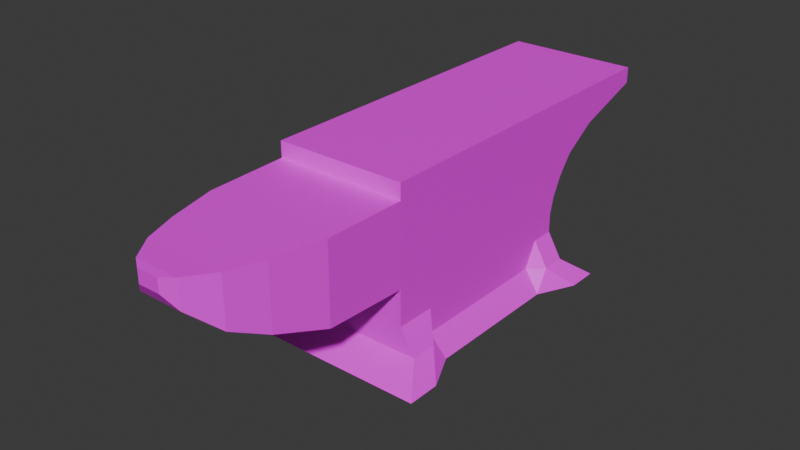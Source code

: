 # Source: anvil.blend  (saved by Blender 4.0.36; exported with 4.5.12 LTS)
import bpy
from mathutils import Matrix  # noqa: F401  (used for matrix-valued properties, if any)

bpy.ops.wm.read_factory_settings(use_empty=True)
scene = bpy.context.scene
scene.name = 'Scene'

# ---- collections
col_collection = bpy.data.collections.new('Collection'); scene.collection.children.link(col_collection)

# ---- images (referenced by path relative to the original .blend; pixels are not part of the script)
import os
ASSET_DIR = os.environ.get("B2B_ASSET_DIR", "")  # directory of the original .blend (textures are referenced by path, not embedded)
HERE = os.path.dirname(os.path.abspath(__file__))  # packed textures are extracted next to this script under _unpacked/

def load_image(name, relpath, width, height, colorspace="sRGB"):
    """Load a texture the original file referenced (path relative to the .blend, or extracted next to this script)."""
    p = next((c for c in (os.path.join(HERE, relpath), os.path.join(ASSET_DIR, relpath)) if relpath and os.path.exists(c)), "")
    if p:
        img = bpy.data.images.load(p, check_existing=True)
        img.name = name
    else:  # same state as the original file: an image datablock whose file is absent (Cycles renders it pink)
        img = bpy.data.images.new(name, width, height)
        img.source = "FILE"
        img.filepath = "//" + (relpath or name)
    img.colorspace_settings.name = colorspace
    return img
img_colorpalette_png = load_image('ColorPalette.png', 'ColorPalette.png', 1024, 1024, 'sRGB')

# ---- materials (node trees are filled in below, after node groups)
mat_material = bpy.data.materials.new('Material')
mat_material.alpha_threshold = 0.0
mat_material.use_transparent_shadow = False
mat_material.roughness = 0.5
mat_material.line_color = (0.0, 0.0, 0.0, 1.0)

# ---- material node trees
mat_material.use_nodes = True; mat_material.node_tree.nodes.clear()
_N = mat_material.node_tree.nodes; _L = mat_material.node_tree.links
n0 = _N.new('ShaderNodeOutputMaterial'); n0.name = 'Material Output'; n0.location = (300, 300)
n1 = _N.new('ShaderNodeBsdfPrincipled'); n1.name = 'Principled BSDF'; n1.location = (10, 300)
n1.inputs[3].default_value = 1.45
n2 = _N.new('ShaderNodeTexImage'); n2.name = 'Image Texture'; n2.location = (-402, 156)
n2.image = img_colorpalette_png
_L.new(n1.outputs[0], n0.inputs[0])
_L.new(n2.outputs[0], n1.inputs[0])
n0.is_active_output = True

# ---- world
world_world = bpy.data.worlds.new('World'); scene.world = world_world
world_world.use_nodes = True; world_world.node_tree.nodes.clear()
_N = world_world.node_tree.nodes; _L = world_world.node_tree.links
n0 = _N.new('ShaderNodeOutputWorld'); n0.name = 'World Output'; n0.location = (300, 300)
n1 = _N.new('ShaderNodeBackground'); n1.name = 'Background'; n1.location = (10, 300)
n1.inputs[0].default_value = (0.05088, 0.05088, 0.05088, 1.0)
_L.new(n1.outputs[0], n0.inputs[0])
n0.is_active_output = True
world_world.color = (0.05088, 0.05088, 0.05088)
world_world.use_sun_shadow = False
world_world.sun_shadow_jitter_overblur = 0.0

# ---- meshes
me_cube_001 = bpy.data.meshes.new('Cube.001')
me_cube_001.from_pydata([(-0.1322, -0.2253, 0.08641), (-0.1322, -0.2253, 0.1255), (-0.1322, 0.2253, 0.08641), (-0.1322, 0.2253, 0.1255), (0.1322, -0.2253, 0.08641), (0.1322, -0.2253, 0.1255), (0.1322, 0.2253, 0.08641), (0.1322, 0.2253, 0.1255), (-0.1322, -0.2253, 0.1587), (-0.1322, 0.234, 0.1587), (0.1322, 0.234, 0.1587), (0.1322, -0.2253, 0.1587), (-0.1322, -0.2253, 0.1957), (-0.1322, 0.2524, 0.1957), (0.1322, 0.2524, 0.1957), (0.1322, -0.2253, 0.1957), (-0.1322, -0.2253, 0.2339), (-0.1322, 0.282, 0.2339), (0.1322, 0.282, 0.2339), (0.1322, -0.2253, 0.2339), (-0.1322, -0.2253, 0.2758), (-0.1322, 0.3473, 0.2758), (0.1322, 0.3473, 0.2758), (0.1322, -0.2253, 0.2758), (-0.1322, -0.2253, 0.3202), (-0.1322, 0.4841, 0.3202), (0.1322, 0.4841, 0.3202), (0.1322, -0.2253, 0.3202), (-0.1322, -0.2253, 0.3522), (-0.1322, 0.4841, 0.3522), (0.1322, 0.4841, 0.3522), (0.1322, -0.2253, 0.3522), (-0.1322, -0.1725, 0.08641), (-0.1322, -0.1725, 0.1255), (0.1322, -0.1725, 0.08641), (0.1322, -0.1725, 0.1255), (-0.1322, -0.1714, 0.1587), (0.1322, -0.1714, 0.1587), (-0.1322, -0.1693, 0.1957), (0.1322, -0.1693, 0.1957), (-0.1322, -0.1658, 0.2339), (0.1322, -0.1658, 0.2339), (-0.1322, -0.1581, 0.2758), (0.1322, -0.1581, 0.2758), (-0.1322, -0.1421, 0.3202), (0.1322, -0.1421, 0.3202), (-0.1322, -0.1421, 0.3522), (0.1322, -0.1421, 0.3522), (-0.1322, 0.1767, 0.1255), (0.1322, 0.1767, 0.08641), (-0.1322, 0.1844, 0.1587), (-0.1322, 0.2009, 0.1957), (-0.1322, 0.2273, 0.2339), (-0.1322, 0.2855, 0.2758), (-0.1322, 0.4076, 0.3202), (-0.1322, 0.4076, 0.3522), (-0.1322, 0.1767, 0.08641), (0.1322, 0.1767, 0.1255), (0.1322, 0.1844, 0.1587), (0.1322, 0.2009, 0.1957), (0.1322, 0.2273, 0.2339), (0.1322, 0.2855, 0.2758), (0.1322, 0.4076, 0.3202), (0.1322, 0.4076, 0.3522), (-0.1613, -0.1725, 0.03593), (-0.1613, -0.2253, 0.03593), (0.1613, 0.2253, 0.03593), (-0.1613, 0.2253, 0.03593), (0.1613, 0.1767, 0.03593), (0.1613, -0.2253, 0.03593), (-0.1613, 0.1767, 0.03593), (0.1613, -0.1725, 0.03593), (-0.1322, -0.1454, 0.08641), (0.1322, -0.1454, 0.1255), (0.1322, -0.1439, 0.1587), (0.1322, -0.1406, 0.1957), (0.1322, -0.1354, 0.2339), (0.1322, -0.1238, 0.2758), (0.1322, -0.09952, 0.3202), (0.1322, -0.09952, 0.3522), (-0.1322, -0.1454, 0.1255), (0.1322, -0.1454, 0.08641), (-0.1322, -0.1439, 0.1587), (-0.1322, -0.1406, 0.1957), (-0.1322, -0.1354, 0.2339), (-0.1322, -0.1238, 0.2758), (-0.1322, -0.09952, 0.3202), (-0.1322, -0.09952, 0.3522), (-0.1322, -0.1454, 0.03593), (0.1322, -0.1454, 0.03593), (-0.1322, 0.1497, 0.1255), (0.1322, 0.1497, 0.08641), (-0.1322, 0.1569, 0.1587), (-0.1322, 0.1723, 0.1957), (-0.1322, 0.1969, 0.2339), (-0.1322, 0.2512, 0.2758), (-0.1322, 0.3651, 0.3202), (-0.1322, 0.3651, 0.3522), (0.1322, 0.1497, 0.03593), (-0.1322, 0.1497, 0.08641), (0.1322, 0.1497, 0.1255), (0.1322, 0.1569, 0.1587), (0.1322, 0.1723, 0.1957), (0.1322, 0.1969, 0.2339), (0.1322, 0.2512, 0.2758), (0.1322, 0.3651, 0.3202), (0.1322, 0.3651, 0.3522), (-0.1322, 0.1497, 0.03593), (-0.2007, -0.2149, -0.006627), (-0.2007, -0.2807, -0.006627), (0.2007, 0.28, -0.006627), (-0.2007, 0.28, -0.006627), (0.2007, 0.2195, -0.006627), (0.2007, -0.2807, -0.006627), (-0.1645, -0.1405, -0.006627), (0.2007, -0.2149, -0.006627), (0.1645, 0.1452, -0.006627), (-0.2007, 0.2195, -0.006627), (-0.1645, 0.1452, -0.006627), (0.1645, -0.1405, -0.006627), (0.1286, -0.3892, 0.1619), (-0.1286, -0.3892, 0.1619), (0.1286, -0.3892, 0.1978), (-0.1286, -0.3892, 0.1978), (0.1286, -0.3892, 0.235), (-0.1286, -0.3892, 0.235), (0.1286, -0.3892, 0.2757), (-0.1286, -0.3892, 0.2757), (0.1286, -0.3892, 0.3189), (-0.1286, -0.3892, 0.3189), (0.1048, -0.4878, 0.1898), (-0.1048, -0.4878, 0.1898), (0.1048, -0.4878, 0.2191), (-0.1048, -0.4878, 0.2191), (0.1048, -0.4878, 0.2494), (-0.1048, -0.4878, 0.2494), (0.1048, -0.4878, 0.2826), (-0.1048, -0.4878, 0.2826), (0.1048, -0.4878, 0.3177), (-0.1048, -0.4878, 0.3177), (0.08065, -0.5551, 0.2184), (-0.08065, -0.5551, 0.2184), (0.08065, -0.5551, 0.241), (-0.08065, -0.5551, 0.241), (0.08065, -0.5551, 0.2643), (-0.08065, -0.5551, 0.2643), (0.08065, -0.5551, 0.2898), (-0.08065, -0.5551, 0.2898), (0.08065, -0.5551, 0.3169), (-0.08065, -0.5551, 0.3169), (0.0452, -0.6047, 0.2617), (-0.0452, -0.6047, 0.2617), (0.0452, -0.6047, 0.2743), (-0.0452, -0.6047, 0.2743), (0.0452, -0.6047, 0.2874), (-0.0452, -0.6047, 0.2874), (0.0452, -0.6047, 0.3017), (-0.0452, -0.6047, 0.3017), (0.0452, -0.6047, 0.3169), (-0.0452, -0.6047, 0.3169), (0.02207, -0.621, 0.2887), (-0.02207, -0.621, 0.2887), (0.02207, -0.621, 0.2949), (-0.02207, -0.621, 0.2949), (0.02207, -0.621, 0.3013), (-0.02207, -0.621, 0.3013), (0.02207, -0.621, 0.3082), (-0.02207, -0.621, 0.3082), (0.02207, -0.621, 0.3157), (-0.02207, -0.621, 0.3157)], [], [(56, 48, 3, 2), (2, 3, 7, 6), (34, 35, 5, 4), (4, 5, 1, 0), (6, 49, 68, 66), (57, 7, 10, 58), (19, 23, 126, 124), (33, 1, 8, 36), (1, 5, 11, 8), (7, 3, 9, 10), (14, 13, 17, 18), (10, 9, 13, 14), (58, 10, 14, 59), (36, 8, 12, 38), (60, 18, 22, 61), (59, 14, 18, 60), (38, 12, 16, 40), (11, 15, 122, 120), (15, 19, 124, 122), (40, 16, 20, 42), (27, 24, 129, 128), (18, 17, 21, 22), (62, 26, 30, 63), (22, 21, 25, 26), (61, 22, 26, 62), (42, 20, 24, 44), (47, 46, 28, 31), (44, 24, 28, 46), (24, 27, 31, 28), (26, 25, 29, 30), (86, 44, 46, 87), (79, 87, 46, 47), (85, 42, 44, 86), (23, 43, 45, 27), (27, 45, 47, 31), (84, 40, 42, 85), (83, 38, 40, 84), (15, 39, 41, 19), (19, 41, 43, 23), (82, 36, 38, 83), (11, 37, 39, 15), (80, 33, 36, 82), (5, 35, 37, 11), (34, 4, 69, 71), (81, 73, 35, 34), (0, 1, 33, 32), (6, 7, 57, 49), (0, 32, 64, 65), (3, 48, 50, 9), (9, 50, 51, 13), (13, 51, 52, 17), (17, 52, 53, 21), (21, 53, 54, 25), (30, 29, 55, 63), (25, 54, 55, 29), (104, 61, 62, 105), (105, 62, 63, 106), (102, 59, 60, 103), (103, 60, 61, 104), (101, 58, 59, 102), (100, 57, 58, 101), (99, 90, 48, 56), (70, 67, 111, 117), (67, 66, 110, 111), (107, 70, 117, 118), (81, 34, 71, 89), (99, 56, 70, 107), (56, 2, 67, 70), (4, 0, 65, 69), (2, 6, 66, 67), (32, 72, 88, 64), (91, 81, 89, 98), (64, 88, 114, 108), (32, 33, 80, 72), (35, 73, 74, 37), (37, 74, 75, 39), (41, 76, 77, 43), (39, 75, 76, 41), (45, 78, 79, 47), (43, 77, 78, 45), (91, 100, 73, 81), (90, 80, 82, 92), (92, 82, 83, 93), (93, 83, 84, 94), (94, 84, 85, 95), (95, 85, 86, 96), (106, 97, 87, 79), (96, 86, 87, 97), (54, 96, 97, 55), (63, 55, 97, 106), (53, 95, 96, 54), (52, 94, 95, 53), (51, 93, 94, 52), (50, 92, 93, 51), (48, 90, 92, 50), (49, 57, 100, 91), (68, 98, 116, 112), (49, 91, 98, 68), (72, 99, 107, 88), (72, 80, 90, 99), (73, 100, 101, 74), (74, 101, 102, 75), (76, 103, 104, 77), (75, 102, 103, 76), (78, 105, 106, 79), (77, 104, 105, 78), (108, 115, 113, 109), (114, 119, 115, 108), (111, 110, 112, 117), (118, 116, 119, 114), (117, 112, 116, 118), (88, 107, 118, 114), (71, 69, 113, 115), (66, 68, 112, 110), (98, 89, 119, 116), (89, 71, 115, 119), (69, 65, 109, 113), (65, 64, 108, 109), (120, 122, 132, 130), (129, 127, 137, 139), (122, 124, 134, 132), (124, 126, 136, 134), (23, 27, 128, 126), (16, 12, 123, 125), (20, 16, 125, 127), (12, 8, 121, 123), (24, 20, 127, 129), (8, 11, 120, 121), (137, 135, 145, 147), (130, 132, 142, 140), (139, 137, 147, 149), (132, 134, 144, 142), (127, 125, 135, 137), (125, 123, 133, 135), (123, 121, 131, 133), (128, 129, 139, 138), (121, 120, 130, 131), (126, 128, 138, 136), (143, 141, 151, 153), (145, 143, 153, 155), (147, 145, 155, 157), (140, 142, 152, 150), (135, 133, 143, 145), (133, 131, 141, 143), (138, 139, 149, 148), (131, 130, 140, 141), (136, 138, 148, 146), (134, 136, 146, 144), (151, 150, 160, 161), (158, 159, 169, 168), (153, 151, 161, 163), (155, 153, 163, 165), (148, 149, 159, 158), (141, 140, 150, 151), (146, 148, 158, 156), (144, 146, 156, 154), (142, 144, 154, 152), (149, 147, 157, 159), (161, 160, 162, 163), (163, 162, 164, 165), (167, 166, 168, 169), (165, 164, 166, 167), (156, 158, 168, 166), (154, 156, 166, 164), (152, 154, 164, 162), (159, 157, 167, 169), (150, 152, 162, 160), (157, 155, 165, 167)])
_uv = me_cube_001.uv_layers.new(name='UVMap')
_uv.uv.foreach_set('vector', [0.841, 0.3668, 0.8566, 0.3668, 0.8566, 0.3685, 0.841, 0.3685, 0.841, 0.3685, 0.8566, 0.3685, 0.8566, 0.3841, 0.841, 0.3841, 0.841, 0.3979, 0.8566, 0.3979, 0.8566, 0.3997, 0.841, 0.3997, 0.841, 0.3997, 0.8566, 0.3997, 0.8566, 0.4153, 0.841, 0.4153, 0.841, 0.3841, 0.841, 0.3858, 0.841, 0.3858, 0.841, 0.3841, 0.8566, 0.3858, 0.8566, 0.3841, 0.8566, 0.3841, 0.8566, 0.3858, 0.8566, 0.3997, 0.8566, 0.3997, 0.8566, 0.3997, 0.8566, 0.3997, 0.8566, 0.3548, 0.8566, 0.3529, 0.8566, 0.3529, 0.8566, 0.3548, 0.8566, 0.4153, 0.8566, 0.3997, 0.8566, 0.3997, 0.8566, 0.4153, 0.8566, 0.3841, 0.8566, 0.3685, 0.8566, 0.3685, 0.8566, 0.3841, 0.8566, 0.3841, 0.8566, 0.3685, 0.8566, 0.3685, 0.8566, 0.3841, 0.8566, 0.3841, 0.8566, 0.3685, 0.8566, 0.3685, 0.8566, 0.3841, 0.8566, 0.3858, 0.8566, 0.3841, 0.8566, 0.3841, 0.8566, 0.3858, 0.8566, 0.3548, 0.8566, 0.3529, 0.8566, 0.3529, 0.8566, 0.3548, 0.8566, 0.3858, 0.8566, 0.3841, 0.8566, 0.3841, 0.8566, 0.3858, 0.8566, 0.3858, 0.8566, 0.3841, 0.8566, 0.3841, 0.8566, 0.3858, 0.8566, 0.3548, 0.8566, 0.3529, 0.8566, 0.3529, 0.8566, 0.3548, 0.8566, 0.3997, 0.8566, 0.3997, 0.8566, 0.3997, 0.8566, 0.3997, 0.8566, 0.3997, 0.8566, 0.3997, 0.8566, 0.3997, 0.8566, 0.3997, 0.8566, 0.3548, 0.8566, 0.3529, 0.8566, 0.3529, 0.8566, 0.3548, 0.8566, 0.3997, 0.8566, 0.4153, 0.8566, 0.4153, 0.8566, 0.3997, 0.8566, 0.3841, 0.8566, 0.3685, 0.8566, 0.3685, 0.8566, 0.3841, 0.8566, 0.3858, 0.8566, 0.3841, 0.8566, 0.3841, 0.8566, 0.3858, 0.8566, 0.3841, 0.8566, 0.3685, 0.8566, 0.3685, 0.8566, 0.3841, 0.8566, 0.3858, 0.8566, 0.3841, 0.8566, 0.3841, 0.8566, 0.3858, 0.8566, 0.3548, 0.8566, 0.3529, 0.8566, 0.3529, 0.8566, 0.3548, 0.8566, 0.3979, 0.8722, 0.3979, 0.8722, 0.3997, 0.8566, 0.3997, 0.8566, 0.3548, 0.8566, 0.3529, 0.8566, 0.3529, 0.8566, 0.3548, 0.8566, 0.4153, 0.8566, 0.3997, 0.8566, 0.3997, 0.8566, 0.4153, 0.8566, 0.3841, 0.8566, 0.3685, 0.8566, 0.3685, 0.8566, 0.3841, 0.8566, 0.3557, 0.8566, 0.3548, 0.8566, 0.3548, 0.8566, 0.3557, 0.8566, 0.3969, 0.8722, 0.3969, 0.8722, 0.3979, 0.8566, 0.3979, 0.8566, 0.3557, 0.8566, 0.3548, 0.8566, 0.3548, 0.8566, 0.3557, 0.8566, 0.3997, 0.8566, 0.3979, 0.8566, 0.3979, 0.8566, 0.3997, 0.8566, 0.3997, 0.8566, 0.3979, 0.8566, 0.3979, 0.8566, 0.3997, 0.8566, 0.3557, 0.8566, 0.3548, 0.8566, 0.3548, 0.8566, 0.3557, 0.8566, 0.3557, 0.8566, 0.3548, 0.8566, 0.3548, 0.8566, 0.3557, 0.8566, 0.3997, 0.8566, 0.3979, 0.8566, 0.3979, 0.8566, 0.3997, 0.8566, 0.3997, 0.8566, 0.3979, 0.8566, 0.3979, 0.8566, 0.3997, 0.8566, 0.3557, 0.8566, 0.3548, 0.8566, 0.3548, 0.8566, 0.3557, 0.8566, 0.3997, 0.8566, 0.3979, 0.8566, 0.3979, 0.8566, 0.3997, 0.8566, 0.3557, 0.8566, 0.3548, 0.8566, 0.3548, 0.8566, 0.3557, 0.8566, 0.3997, 0.8566, 0.3979, 0.8566, 0.3979, 0.8566, 0.3997, 0.841, 0.3979, 0.841, 0.3997, 0.841, 0.3997, 0.841, 0.3979, 0.841, 0.3969, 0.8566, 0.3969, 0.8566, 0.3979, 0.841, 0.3979, 0.841, 0.3529, 0.8566, 0.3529, 0.8566, 0.3548, 0.841, 0.3548, 0.841, 0.3841, 0.8566, 0.3841, 0.8566, 0.3858, 0.841, 0.3858, 0.841, 0.3529, 0.841, 0.3548, 0.841, 0.3548, 0.841, 0.3529, 0.8566, 0.3685, 0.8566, 0.3668, 0.8566, 0.3668, 0.8566, 0.3685, 0.8566, 0.3685, 0.8566, 0.3668, 0.8566, 0.3668, 0.8566, 0.3685, 0.8566, 0.3685, 0.8566, 0.3668, 0.8566, 0.3668, 0.8566, 0.3685, 0.8566, 0.3685, 0.8566, 0.3668, 0.8566, 0.3668, 0.8566, 0.3685, 0.8566, 0.3685, 0.8566, 0.3668, 0.8566, 0.3668, 0.8566, 0.3685, 0.8566, 0.3841, 0.8722, 0.3841, 0.8722, 0.3858, 0.8566, 0.3858, 0.8566, 0.3685, 0.8566, 0.3668, 0.8566, 0.3668, 0.8566, 0.3685, 0.8566, 0.3867, 0.8566, 0.3858, 0.8566, 0.3858, 0.8566, 0.3867, 0.8566, 0.3867, 0.8566, 0.3858, 0.8566, 0.3858, 0.8566, 0.3867, 0.8566, 0.3867, 0.8566, 0.3858, 0.8566, 0.3858, 0.8566, 0.3867, 0.8566, 0.3867, 0.8566, 0.3858, 0.8566, 0.3858, 0.8566, 0.3867, 0.8566, 0.3867, 0.8566, 0.3858, 0.8566, 0.3858, 0.8566, 0.3867, 0.8566, 0.3867, 0.8566, 0.3858, 0.8566, 0.3858, 0.8566, 0.3867, 0.841, 0.3659, 0.8566, 0.3659, 0.8566, 0.3668, 0.841, 0.3668, 0.841, 0.3668, 0.841, 0.3685, 0.841, 0.3685, 0.841, 0.3668, 0.841, 0.3685, 0.841, 0.3841, 0.841, 0.3841, 0.841, 0.3685, 0.841, 0.3659, 0.841, 0.3668, 0.841, 0.3668, 0.841, 0.3659, 0.841, 0.3969, 0.841, 0.3979, 0.841, 0.3979, 0.841, 0.3969, 0.841, 0.3659, 0.841, 0.3668, 0.841, 0.3668, 0.841, 0.3659, 0.841, 0.3668, 0.841, 0.3685, 0.841, 0.3685, 0.841, 0.3668, 0.841, 0.3997, 0.841, 0.4153, 0.841, 0.4153, 0.841, 0.3997, 0.841, 0.3685, 0.841, 0.3841, 0.841, 0.3841, 0.841, 0.3685, 0.841, 0.3548, 0.841, 0.3557, 0.841, 0.3557, 0.841, 0.3548, 0.841, 0.3867, 0.841, 0.3969, 0.841, 0.3969, 0.841, 0.3867, 0.841, 0.3548, 0.841, 0.3557, 0.841, 0.3557, 0.841, 0.3548, 0.841, 0.3548, 0.8566, 0.3548, 0.8566, 0.3557, 0.841, 0.3557, 0.8566, 0.3979, 0.8566, 0.3969, 0.8566, 0.3969, 0.8566, 0.3979, 0.8566, 0.3979, 0.8566, 0.3969, 0.8566, 0.3969, 0.8566, 0.3979, 0.8566, 0.3979, 0.8566, 0.3969, 0.8566, 0.3969, 0.8566, 0.3979, 0.8566, 0.3979, 0.8566, 0.3969, 0.8566, 0.3969, 0.8566, 0.3979, 0.8566, 0.3979, 0.8566, 0.3969, 0.8566, 0.3969, 0.8566, 0.3979, 0.8566, 0.3979, 0.8566, 0.3969, 0.8566, 0.3969, 0.8566, 0.3979, 0.841, 0.3867, 0.8566, 0.3867, 0.8566, 0.3969, 0.841, 0.3969, 0.8566, 0.3659, 0.8566, 0.3557, 0.8566, 0.3557, 0.8566, 0.3659, 0.8566, 0.3659, 0.8566, 0.3557, 0.8566, 0.3557, 0.8566, 0.3659, 0.8566, 0.3659, 0.8566, 0.3557, 0.8566, 0.3557, 0.8566, 0.3659, 0.8566, 0.3659, 0.8566, 0.3557, 0.8566, 0.3557, 0.8566, 0.3659, 0.8566, 0.3659, 0.8566, 0.3557, 0.8566, 0.3557, 0.8566, 0.3659, 0.8566, 0.3867, 0.8722, 0.3867, 0.8722, 0.3969, 0.8566, 0.3969, 0.8566, 0.3659, 0.8566, 0.3557, 0.8566, 0.3557, 0.8566, 0.3659, 0.8566, 0.3668, 0.8566, 0.3659, 0.8566, 0.3659, 0.8566, 0.3668, 0.8566, 0.3858, 0.8722, 0.3858, 0.8722, 0.3867, 0.8566, 0.3867, 0.8566, 0.3668, 0.8566, 0.3659, 0.8566, 0.3659, 0.8566, 0.3668, 0.8566, 0.3668, 0.8566, 0.3659, 0.8566, 0.3659, 0.8566, 0.3668, 0.8566, 0.3668, 0.8566, 0.3659, 0.8566, 0.3659, 0.8566, 0.3668, 0.8566, 0.3668, 0.8566, 0.3659, 0.8566, 0.3659, 0.8566, 0.3668, 0.8566, 0.3668, 0.8566, 0.3659, 0.8566, 0.3659, 0.8566, 0.3668, 0.841, 0.3858, 0.8566, 0.3858, 0.8566, 0.3867, 0.841, 0.3867, 0.841, 0.3858, 0.841, 0.3867, 0.841, 0.3867, 0.841, 0.3858, 0.841, 0.3858, 0.841, 0.3867, 0.841, 0.3867, 0.841, 0.3858, 0.841, 0.3557, 0.841, 0.3659, 0.841, 0.3659, 0.841, 0.3557, 0.841, 0.3557, 0.8566, 0.3557, 0.8566, 0.3659, 0.841, 0.3659, 0.8566, 0.3969, 0.8566, 0.3867, 0.8566, 0.3867, 0.8566, 0.3969, 0.8566, 0.3969, 0.8566, 0.3867, 0.8566, 0.3867, 0.8566, 0.3969, 0.8566, 0.3969, 0.8566, 0.3867, 0.8566, 0.3867, 0.8566, 0.3969, 0.8566, 0.3969, 0.8566, 0.3867, 0.8566, 0.3867, 0.8566, 0.3969, 0.8566, 0.3969, 0.8566, 0.3867, 0.8566, 0.3867, 0.8566, 0.3969, 0.8566, 0.3969, 0.8566, 0.3867, 0.8566, 0.3867, 0.8566, 0.3969, 0.8254, 0.3979, 0.841, 0.3979, 0.841, 0.3997, 0.8254, 0.3997, 0.8254, 0.3969, 0.841, 0.3969, 0.841, 0.3979, 0.8254, 0.3979, 0.8254, 0.3841, 0.841, 0.3841, 0.841, 0.3858, 0.8254, 0.3858, 0.8254, 0.3867, 0.841, 0.3867, 0.841, 0.3969, 0.8254, 0.3969, 0.8254, 0.3858, 0.841, 0.3858, 0.841, 0.3867, 0.8254, 0.3867, 0.841, 0.3557, 0.841, 0.3659, 0.841, 0.3659, 0.841, 0.3557, 0.841, 0.3979, 0.841, 0.3997, 0.841, 0.3997, 0.841, 0.3979, 0.841, 0.3841, 0.841, 0.3858, 0.841, 0.3858, 0.841, 0.3841, 0.841, 0.3867, 0.841, 0.3969, 0.841, 0.3969, 0.841, 0.3867, 0.841, 0.3969, 0.841, 0.3979, 0.841, 0.3979, 0.841, 0.3969, 0.841, 0.3997, 0.841, 0.4153, 0.841, 0.4153, 0.841, 0.3997, 0.841, 0.3529, 0.841, 0.3548, 0.841, 0.3548, 0.841, 0.3529, 0.8566, 0.3997, 0.8566, 0.3997, 0.8566, 0.3997, 0.8566, 0.3997, 0.8566, 0.3529, 0.8566, 0.3529, 0.8566, 0.3529, 0.8566, 0.3529, 0.8566, 0.3997, 0.8566, 0.3997, 0.8566, 0.3997, 0.8566, 0.3997, 0.8566, 0.3997, 0.8566, 0.3997, 0.8566, 0.3997, 0.8566, 0.3997, 0.8566, 0.3997, 0.8566, 0.3997, 0.8566, 0.3997, 0.8566, 0.3997, 0.8566, 0.3529, 0.8566, 0.3529, 0.8566, 0.3529, 0.8566, 0.3529, 0.8566, 0.3529, 0.8566, 0.3529, 0.8566, 0.3529, 0.8566, 0.3529, 0.8566, 0.3529, 0.8566, 0.3529, 0.8566, 0.3529, 0.8566, 0.3529, 0.8566, 0.3529, 0.8566, 0.3529, 0.8566, 0.3529, 0.8566, 0.3529, 0.8566, 0.4153, 0.8566, 0.3997, 0.8566, 0.3997, 0.8566, 0.4153, 0.8566, 0.3529, 0.8566, 0.3529, 0.8566, 0.3529, 0.8566, 0.3529, 0.8566, 0.3997, 0.8566, 0.3997, 0.8566, 0.3997, 0.8566, 0.3997, 0.8566, 0.3529, 0.8566, 0.3529, 0.8566, 0.3529, 0.8566, 0.3529, 0.8566, 0.3997, 0.8566, 0.3997, 0.8566, 0.3997, 0.8566, 0.3997, 0.8566, 0.3529, 0.8566, 0.3529, 0.8566, 0.3529, 0.8566, 0.3529, 0.8566, 0.3529, 0.8566, 0.3529, 0.8566, 0.3529, 0.8566, 0.3529, 0.8566, 0.3529, 0.8566, 0.3529, 0.8566, 0.3529, 0.8566, 0.3529, 0.8566, 0.3997, 0.8566, 0.4153, 0.8566, 0.4153, 0.8566, 0.3997, 0.8566, 0.4153, 0.8566, 0.3997, 0.8566, 0.3997, 0.8566, 0.4153, 0.8566, 0.3997, 0.8566, 0.3997, 0.8566, 0.3997, 0.8566, 0.3997, 0.8566, 0.3529, 0.8566, 0.3529, 0.8566, 0.3529, 0.8566, 0.3529, 0.8566, 0.3529, 0.8566, 0.3529, 0.8566, 0.3529, 0.8566, 0.3529, 0.8566, 0.3529, 0.8566, 0.3529, 0.8566, 0.3529, 0.8566, 0.3529, 0.8566, 0.3997, 0.8566, 0.3997, 0.8566, 0.3997, 0.8566, 0.3997, 0.8566, 0.3529, 0.8566, 0.3529, 0.8566, 0.3529, 0.8566, 0.3529, 0.8566, 0.3529, 0.8566, 0.3529, 0.8566, 0.3529, 0.8566, 0.3529, 0.8566, 0.3997, 0.8566, 0.4153, 0.8566, 0.4153, 0.8566, 0.3997, 0.8566, 0.4153, 0.8566, 0.3997, 0.8566, 0.3997, 0.8566, 0.4153, 0.8566, 0.3997, 0.8566, 0.3997, 0.8566, 0.3997, 0.8566, 0.3997, 0.8566, 0.3997, 0.8566, 0.3997, 0.8566, 0.3997, 0.8566, 0.3997, 0.8566, 0.4153, 0.8566, 0.3997, 0.8566, 0.3997, 0.8566, 0.4153, 0.8566, 0.3997, 0.8566, 0.4153, 0.8566, 0.4153, 0.8566, 0.3997, 0.8566, 0.3529, 0.8566, 0.3529, 0.8566, 0.3529, 0.8566, 0.3529, 0.8566, 0.3529, 0.8566, 0.3529, 0.8566, 0.3529, 0.8566, 0.3529, 0.8566, 0.3997, 0.8566, 0.4153, 0.8566, 0.4153, 0.8566, 0.3997, 0.8566, 0.4153, 0.8566, 0.3997, 0.8566, 0.3997, 0.8566, 0.4153, 0.8566, 0.3997, 0.8566, 0.3997, 0.8566, 0.3997, 0.8566, 0.3997, 0.8566, 0.3997, 0.8566, 0.3997, 0.8566, 0.3997, 0.8566, 0.3997, 0.8566, 0.3997, 0.8566, 0.3997, 0.8566, 0.3997, 0.8566, 0.3997, 0.8566, 0.3529, 0.8566, 0.3529, 0.8566, 0.3529, 0.8566, 0.3529, 0.8566, 0.4153, 0.8566, 0.3997, 0.8566, 0.3997, 0.8566, 0.4153, 0.8566, 0.4153, 0.8566, 0.3997, 0.8566, 0.3997, 0.8566, 0.4153, 0.8566, 0.4153, 0.8566, 0.3997, 0.8566, 0.3997, 0.8566, 0.4153, 0.8566, 0.4153, 0.8566, 0.3997, 0.8566, 0.3997, 0.8566, 0.4153, 0.8566, 0.3997, 0.8566, 0.3997, 0.8566, 0.3997, 0.8566, 0.3997, 0.8566, 0.3997, 0.8566, 0.3997, 0.8566, 0.3997, 0.8566, 0.3997, 0.8566, 0.3997, 0.8566, 0.3997, 0.8566, 0.3997, 0.8566, 0.3997, 0.8566, 0.3529, 0.8566, 0.3529, 0.8566, 0.3529, 0.8566, 0.3529, 0.8566, 0.3997, 0.8566, 0.3997, 0.8566, 0.3997, 0.8566, 0.3997, 0.8566, 0.3529, 0.8566, 0.3529, 0.8566, 0.3529, 0.8566, 0.3529])
me_cube_001.materials.append(mat_material)
me_cube_001.update()

# ---- objects
ob_cube = bpy.data.objects.new('Cube', me_cube_001)

# ---- transforms, parenting, visibility, modifiers, constraints
ob_cube.location = (0.0, 0.0, 0.0)

# ---- collection membership
col_collection.objects.link(ob_cube)

# ---- scene / render settings (as saved in the file)
scene.frame_start = 1; scene.frame_end = 250; scene.frame_set(1)
scene.render.engine = 'BLENDER_EEVEE_NEXT'
scene.cycles.sampling_pattern = 'TABULATED_SOBOL'
bpy.context.view_layer.update()

# ---- added for rendering (the .blend has no active camera and no usable light): camera, sun
cam_auto = bpy.data.cameras.new('AutoCamera')
cam_auto.lens = 50.0
cam_auto.sensor_width = 36.0
cam_auto.clip_end = 1000.0
ob_auto_camera = bpy.data.objects.new('AutoCamera', cam_auto)
scene.collection.objects.link(ob_auto_camera)
ob_auto_camera.location = (1.13742, -1.43333, 1.08273)
ob_auto_camera.rotation_euler = (1.09748, -7.21219e-08, 0.694738)
scene.camera = ob_auto_camera
light_auto_sun = bpy.data.lights.new('AutoSun', 'SUN')
light_auto_sun.energy = 3.0
light_auto_sun.angle = 0.0523599
ob_auto_sun = bpy.data.objects.new('AutoSun', light_auto_sun)
scene.collection.objects.link(ob_auto_sun)
ob_auto_sun.rotation_euler = (0.872665, 0.174533, 0.523599)
bpy.context.view_layer.update()
